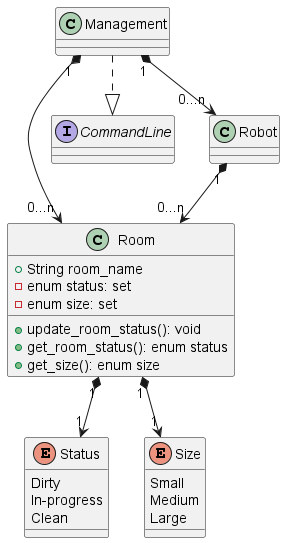

The diagram above was rendered by PlantUML. Its source (embedded in the PNG):
@startuml
class Room {
    + String room_name
    - enum status: set
    - enum size: set
    + update_room_status(): void
    + get_room_status(): enum status
    + get_size(): enum size
}

enum Status {
    Dirty
    In-progress
    Clean
}

enum Size {
    Small
    Medium
    Large
}

interface CommandLine {}

Management "1" *--> "0...n" Room
Management "1" *--> "0...n" Robot
Robot "1" *--> "0...n" Room
Room "1" *--> "1" Status
Room "1" *--> "1" Size
Management ..|> CommandLine
@enduml